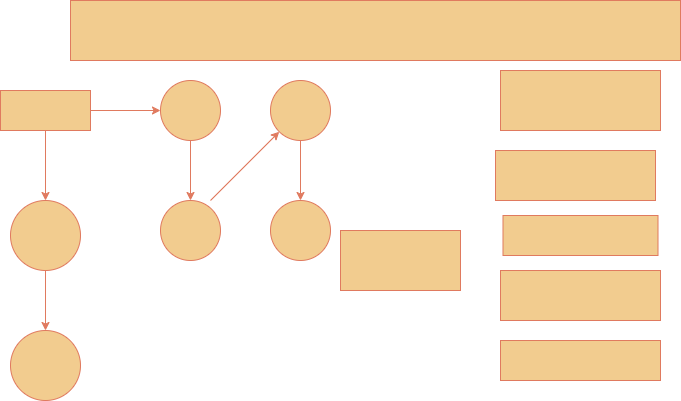

The diagram above was exported from draw.io. Its source (the exported page's mxGraphModel, read from the mxfile embedded in the PNG):
<mxGraphModel dx="802" dy="506" grid="1" gridSize="10" guides="1" tooltips="1" connect="1" arrows="1" fold="1" page="1" pageScale="1" pageWidth="827" pageHeight="1169" math="0" shadow="0">
  <root>
    <mxCell id="0" />
    <mxCell id="1" parent="0" />
    <mxCell id="AB88qtAVujOvkxD47dsf-2" value="" style="rounded=0;whiteSpace=wrap;html=1;labelBackgroundColor=none;fillColor=#F2CC8F;strokeColor=#E07A5F;fontColor=#393C56;" vertex="1" parent="1">
      <mxGeometry x="170" y="660" width="610" height="60" as="geometry" />
    </mxCell>
    <mxCell id="AB88qtAVujOvkxD47dsf-16" value="" style="edgeStyle=orthogonalEdgeStyle;rounded=0;orthogonalLoop=1;jettySize=auto;html=1;labelBackgroundColor=none;strokeColor=#E07A5F;fontColor=default;" edge="1" parent="1" source="AB88qtAVujOvkxD47dsf-4" target="AB88qtAVujOvkxD47dsf-7">
      <mxGeometry relative="1" as="geometry" />
    </mxCell>
    <mxCell id="AB88qtAVujOvkxD47dsf-19" value="" style="edgeStyle=orthogonalEdgeStyle;rounded=0;orthogonalLoop=1;jettySize=auto;html=1;labelBackgroundColor=none;strokeColor=#E07A5F;fontColor=default;" edge="1" parent="1" source="AB88qtAVujOvkxD47dsf-4" target="AB88qtAVujOvkxD47dsf-17">
      <mxGeometry relative="1" as="geometry" />
    </mxCell>
    <mxCell id="AB88qtAVujOvkxD47dsf-4" value="" style="rounded=0;whiteSpace=wrap;html=1;labelBackgroundColor=none;fillColor=#F2CC8F;strokeColor=#E07A5F;fontColor=#393C56;" vertex="1" parent="1">
      <mxGeometry x="100" y="750" width="90" height="40" as="geometry" />
    </mxCell>
    <mxCell id="AB88qtAVujOvkxD47dsf-6" style="edgeStyle=orthogonalEdgeStyle;rounded=0;orthogonalLoop=1;jettySize=auto;html=1;exitX=0.5;exitY=1;exitDx=0;exitDy=0;labelBackgroundColor=none;strokeColor=#E07A5F;fontColor=default;" edge="1" parent="1" source="AB88qtAVujOvkxD47dsf-4" target="AB88qtAVujOvkxD47dsf-4">
      <mxGeometry relative="1" as="geometry" />
    </mxCell>
    <mxCell id="AB88qtAVujOvkxD47dsf-11" value="" style="edgeStyle=orthogonalEdgeStyle;rounded=0;orthogonalLoop=1;jettySize=auto;html=1;labelBackgroundColor=none;strokeColor=#E07A5F;fontColor=default;" edge="1" parent="1" source="AB88qtAVujOvkxD47dsf-7" target="AB88qtAVujOvkxD47dsf-10">
      <mxGeometry relative="1" as="geometry" />
    </mxCell>
    <mxCell id="AB88qtAVujOvkxD47dsf-7" value="" style="ellipse;whiteSpace=wrap;html=1;aspect=fixed;labelBackgroundColor=none;fillColor=#F2CC8F;strokeColor=#E07A5F;fontColor=#393C56;" vertex="1" parent="1">
      <mxGeometry x="260" y="740" width="60" height="60" as="geometry" />
    </mxCell>
    <mxCell id="AB88qtAVujOvkxD47dsf-13" value="" style="edgeStyle=orthogonalEdgeStyle;rounded=0;orthogonalLoop=1;jettySize=auto;html=1;labelBackgroundColor=none;strokeColor=#E07A5F;fontColor=default;" edge="1" parent="1" source="AB88qtAVujOvkxD47dsf-8" target="AB88qtAVujOvkxD47dsf-9">
      <mxGeometry relative="1" as="geometry" />
    </mxCell>
    <mxCell id="AB88qtAVujOvkxD47dsf-8" value="" style="ellipse;whiteSpace=wrap;html=1;aspect=fixed;labelBackgroundColor=none;fillColor=#F2CC8F;strokeColor=#E07A5F;fontColor=#393C56;" vertex="1" parent="1">
      <mxGeometry x="370" y="740" width="60" height="60" as="geometry" />
    </mxCell>
    <mxCell id="AB88qtAVujOvkxD47dsf-9" value="" style="ellipse;whiteSpace=wrap;html=1;aspect=fixed;labelBackgroundColor=none;fillColor=#F2CC8F;strokeColor=#E07A5F;fontColor=#393C56;" vertex="1" parent="1">
      <mxGeometry x="370" y="860" width="60" height="60" as="geometry" />
    </mxCell>
    <mxCell id="AB88qtAVujOvkxD47dsf-10" value="" style="ellipse;whiteSpace=wrap;html=1;aspect=fixed;labelBackgroundColor=none;fillColor=#F2CC8F;strokeColor=#E07A5F;fontColor=#393C56;" vertex="1" parent="1">
      <mxGeometry x="260" y="860" width="60" height="60" as="geometry" />
    </mxCell>
    <mxCell id="AB88qtAVujOvkxD47dsf-14" value="" style="endArrow=classic;html=1;rounded=0;labelBackgroundColor=none;strokeColor=#E07A5F;fontColor=default;" edge="1" parent="1" target="AB88qtAVujOvkxD47dsf-8">
      <mxGeometry width="50" height="50" relative="1" as="geometry">
        <mxPoint x="310" y="860" as="sourcePoint" />
        <mxPoint x="360" y="810" as="targetPoint" />
      </mxGeometry>
    </mxCell>
    <mxCell id="AB88qtAVujOvkxD47dsf-20" value="" style="edgeStyle=orthogonalEdgeStyle;rounded=0;orthogonalLoop=1;jettySize=auto;html=1;labelBackgroundColor=none;strokeColor=#E07A5F;fontColor=default;" edge="1" parent="1" source="AB88qtAVujOvkxD47dsf-17" target="AB88qtAVujOvkxD47dsf-18">
      <mxGeometry relative="1" as="geometry" />
    </mxCell>
    <mxCell id="AB88qtAVujOvkxD47dsf-17" value="" style="ellipse;whiteSpace=wrap;html=1;aspect=fixed;labelBackgroundColor=none;fillColor=#F2CC8F;strokeColor=#E07A5F;fontColor=#393C56;" vertex="1" parent="1">
      <mxGeometry x="110" y="860" width="70" height="70" as="geometry" />
    </mxCell>
    <mxCell id="AB88qtAVujOvkxD47dsf-18" value="" style="ellipse;whiteSpace=wrap;html=1;aspect=fixed;labelBackgroundColor=none;fillColor=#F2CC8F;strokeColor=#E07A5F;fontColor=#393C56;" vertex="1" parent="1">
      <mxGeometry x="110" y="990" width="70" height="70" as="geometry" />
    </mxCell>
    <mxCell id="AB88qtAVujOvkxD47dsf-23" value="" style="rounded=0;whiteSpace=wrap;html=1;labelBackgroundColor=none;fillColor=#F2CC8F;strokeColor=#E07A5F;fontColor=#393C56;" vertex="1" parent="1">
      <mxGeometry x="595" y="810" width="160" height="50" as="geometry" />
    </mxCell>
    <mxCell id="AB88qtAVujOvkxD47dsf-31" value="" style="rounded=0;whiteSpace=wrap;html=1;strokeColor=#E07A5F;fontColor=#393C56;fillColor=#F2CC8F;" vertex="1" parent="1">
      <mxGeometry x="602.5" y="875" width="155" height="40" as="geometry" />
    </mxCell>
    <mxCell id="AB88qtAVujOvkxD47dsf-35" value="" style="rounded=0;whiteSpace=wrap;html=1;strokeColor=#E07A5F;fontColor=#393C56;fillColor=#F2CC8F;" vertex="1" parent="1">
      <mxGeometry x="600" y="930" width="160" height="50" as="geometry" />
    </mxCell>
    <mxCell id="AB88qtAVujOvkxD47dsf-36" value="" style="rounded=0;whiteSpace=wrap;html=1;strokeColor=#E07A5F;fontColor=#393C56;fillColor=#F2CC8F;" vertex="1" parent="1">
      <mxGeometry x="600" y="1000" width="160" height="40" as="geometry" />
    </mxCell>
    <mxCell id="AB88qtAVujOvkxD47dsf-38" value="" style="rounded=0;whiteSpace=wrap;html=1;strokeColor=#E07A5F;fontColor=#393C56;fillColor=#F2CC8F;" vertex="1" parent="1">
      <mxGeometry x="440" y="890" width="120" height="60" as="geometry" />
    </mxCell>
    <mxCell id="AB88qtAVujOvkxD47dsf-39" value="" style="rounded=0;whiteSpace=wrap;html=1;strokeColor=#E07A5F;fontColor=#393C56;fillColor=#F2CC8F;" vertex="1" parent="1">
      <mxGeometry x="600" y="730" width="160" height="60" as="geometry" />
    </mxCell>
  </root>
</mxGraphModel>